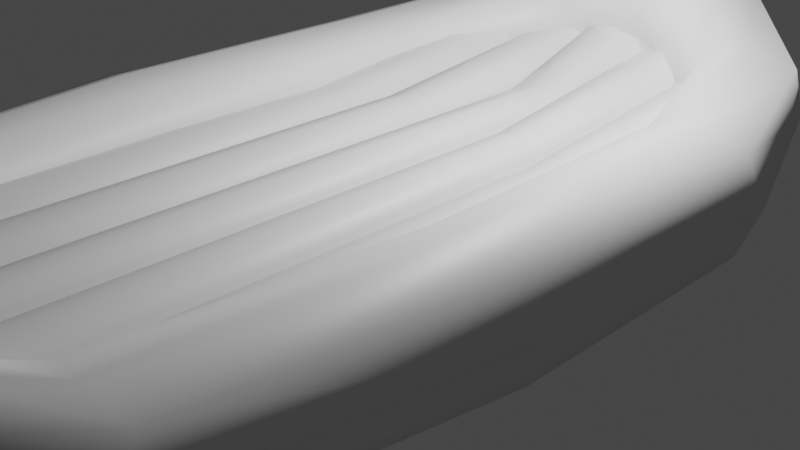 # Source: boat.blend  (saved by Blender 3.5.10; exported with 4.5.12 LTS)
import bpy
from mathutils import Matrix  # noqa: F401  (used for matrix-valued properties, if any)

bpy.ops.wm.read_factory_settings(use_empty=True)
scene = bpy.context.scene
scene.name = 'Scene'

# ---- collections
col_collection = bpy.data.collections.new('Collection'); scene.collection.children.link(col_collection)

# ---- materials (node trees are filled in below, after node groups)
mat_material_003 = bpy.data.materials.new('Material.003')
mat_material_003.alpha_threshold = 0.0
mat_material_003.use_transparent_shadow = False
mat_material_003.roughness = 0.5
mat_material_003.line_color = (0.0, 0.0, 0.0, 1.0)
mat_material_004 = bpy.data.materials.new('Material.004')
mat_material_004.alpha_threshold = 0.0
mat_material_004.use_transparent_shadow = False
mat_material_004.roughness = 0.5
mat_material_004.line_color = (0.0, 0.0, 0.0, 1.0)
mat_material_005 = bpy.data.materials.new('Material.005')
mat_material_005.alpha_threshold = 0.0
mat_material_005.use_transparent_shadow = False
mat_material_005.roughness = 0.5
mat_material_005.line_color = (0.0, 0.0, 0.0, 1.0)
mat_material_006 = bpy.data.materials.new('Material.006')
mat_material_006.alpha_threshold = 0.0
mat_material_006.use_transparent_shadow = False
mat_material_006.roughness = 0.5
mat_material_006.line_color = (0.0, 0.0, 0.0, 1.0)

# ---- material node trees
mat_material_003.use_nodes = True; mat_material_003.node_tree.nodes.clear()
_N = mat_material_003.node_tree.nodes; _L = mat_material_003.node_tree.links
n0 = _N.new('ShaderNodeOutputMaterial'); n0.name = 'Material Output'; n0.location = (300, 300)
n1 = _N.new('ShaderNodeBsdfPrincipled'); n1.name = 'Principled BSDF'; n1.location = (10, 300)
n1.distribution = 'GGX'
n1.subsurface_method = 'RANDOM_WALK_SKIN'
n1.inputs[3].default_value = 1.45
n1.inputs[27].default_value = (0.0, 0.0, 0.0, 1.0)
n1.inputs[28].default_value = 1.0
_L.new(n1.outputs[0], n0.inputs[0])
n0.is_active_output = True
mat_material_004.use_nodes = True; mat_material_004.node_tree.nodes.clear()
_N = mat_material_004.node_tree.nodes; _L = mat_material_004.node_tree.links
n0 = _N.new('ShaderNodeOutputMaterial'); n0.name = 'Material Output'; n0.location = (300, 300)
n1 = _N.new('ShaderNodeBsdfPrincipled'); n1.name = 'Principled BSDF'; n1.location = (10, 300)
n1.distribution = 'GGX'
n1.subsurface_method = 'RANDOM_WALK_SKIN'
n1.inputs[3].default_value = 1.45
n1.inputs[27].default_value = (0.0, 0.0, 0.0, 1.0)
n1.inputs[28].default_value = 1.0
_L.new(n1.outputs[0], n0.inputs[0])
n0.is_active_output = True
mat_material_005.use_nodes = True; mat_material_005.node_tree.nodes.clear()
_N = mat_material_005.node_tree.nodes; _L = mat_material_005.node_tree.links
n0 = _N.new('ShaderNodeOutputMaterial'); n0.name = 'Material Output'; n0.location = (300, 300)
n1 = _N.new('ShaderNodeBsdfPrincipled'); n1.name = 'Principled BSDF'; n1.location = (10, 300)
n1.distribution = 'GGX'
n1.subsurface_method = 'RANDOM_WALK_SKIN'
n1.inputs[3].default_value = 1.45
n1.inputs[27].default_value = (0.0, 0.0, 0.0, 1.0)
n1.inputs[28].default_value = 1.0
_L.new(n1.outputs[0], n0.inputs[0])
n0.is_active_output = True
mat_material_006.use_nodes = True; mat_material_006.node_tree.nodes.clear()
_N = mat_material_006.node_tree.nodes; _L = mat_material_006.node_tree.links
n0 = _N.new('ShaderNodeOutputMaterial'); n0.name = 'Material Output'; n0.location = (300, 300)
n1 = _N.new('ShaderNodeBsdfPrincipled'); n1.name = 'Principled BSDF'; n1.location = (10, 300)
n1.distribution = 'GGX'
n1.subsurface_method = 'RANDOM_WALK_SKIN'
n1.inputs[3].default_value = 1.45
n1.inputs[27].default_value = (0.0, 0.0, 0.0, 1.0)
n1.inputs[28].default_value = 1.0
_L.new(n1.outputs[0], n0.inputs[0])
n0.is_active_output = True

# ---- world
world_world = bpy.data.worlds.new('World'); scene.world = world_world
world_world.use_nodes = True; world_world.node_tree.nodes.clear()
_N = world_world.node_tree.nodes; _L = world_world.node_tree.links
n0 = _N.new('ShaderNodeOutputWorld'); n0.name = 'World Output'; n0.location = (300, 300)
n1 = _N.new('ShaderNodeBackground'); n1.name = 'Background'; n1.location = (10, 300)
n1.inputs[0].default_value = (0.05088, 0.05088, 0.05088, 1.0)
_L.new(n1.outputs[0], n0.inputs[0])
n0.is_active_output = True
world_world.color = (0.05088, 0.05088, 0.05088)
world_world.use_sun_shadow = False
world_world.sun_shadow_jitter_overblur = 0.0

# ---- cameras
cam_camera = bpy.data.cameras.new('Camera')
cam_camera.clip_end = 100.0
cam_camera.ortho_scale = 7.314

# ---- lights
light_light_001 = bpy.data.lights.new('Light.001', 'POINT')
light_light_001.transmission_factor = 0.0
light_light_001.energy = 1000.0
light_light_001.shadow_soft_size = 0.1
light_light_001.shadow_maximum_resolution = 0.006
light_light_001.use_absolute_resolution = True

# ---- meshes
me_cube_003 = bpy.data.meshes.new('Cube.003')
me_cube_003.from_pydata([(1.0, 0.8959, 2.978), (1.0, 0.8959, 0.9779), (1.0, -1.0, 1.0), (1.0, -1.0, -1.0), (-1.0, 0.8959, 2.978), (-1.0, 0.8959, 0.9779), (0.0, -1.0, 1.0), (-1.0, -1.0, -1.0), (1.331, 0.948, 1.978), (-1.331, -1.052, 0.0), (1.331, -1.052, 0.0), (-1.331, 0.948, 1.978), (0.0, 0.9208, 0.662), (0.0, -1.025, 1.316), (0.0, -1.025, -1.316), (0.0, 0.9208, 3.294), (0.0, 0.9742, 1.978), (0.0, -1.078, 0.0), (-1.0, 0.4655, -1.0), (1.0, 0.4655, 1.0), (-1.0, 0.4655, 1.0), (1.0, 0.4655, -1.0), (1.331, 0.4897, 0.0), (-1.331, 0.4897, 0.0), (0.0, 0.477, -1.316), (0.0, 0.477, 1.316), (3.087, 0.7731, 1.932), (3.087, 0.7731, -0.06846), (3.259, -1.0, 1.0), (3.259, -1.0, -1.0), (1.087, 0.7731, 1.932), (0.655, 0.9252, 0.08506), (1.259, -1.0, 1.0), (1.259, -1.0, -1.0), (3.418, 0.8252, 0.9315), (0.9279, -1.052, 0.0), (3.59, -1.052, 0.0), (0.7555, 0.8252, 0.9315), (2.087, 0.798, -0.3843), (2.259, -1.025, 1.316), (2.259, -1.025, -1.316), (2.087, 0.798, 2.247), (2.087, 0.8513, 0.9315), (2.259, -1.078, 0.0), (1.259, 0.2305, -1.0), (3.259, 0.2305, 1.0), (1.259, 0.2305, 1.0), (3.259, 0.2305, -1.0), (3.59, 0.2426, 0.0), (0.9279, 0.2426, 0.0), (2.259, 0.2363, -1.316), (2.259, 0.2363, 1.316), (5.518, 0.7425, 1.899), (5.518, 0.7425, -0.1008), (5.518, -1.0, 1.0), (5.518, -1.0, -1.0), (3.518, 0.7425, 1.899), (3.518, 0.7425, -0.1008), (3.518, -1.0, 1.0), (3.518, -1.0, -1.0), (5.85, 0.7946, 0.8992), (3.187, -1.052, 0.0), (5.85, -1.052, 0.0), (3.187, 0.7946, 0.8992), (4.518, 0.7673, -0.4167), (4.518, -1.025, 1.316), (4.518, -1.025, -1.316), (4.518, 0.7673, 2.215), (4.518, 0.8207, 0.8992), (4.518, -1.078, 0.0), (3.518, 0.1308, -1.0), (5.518, 0.1308, 1.0), (3.518, 0.1308, 1.0), (5.518, 0.1308, -1.0), (5.85, 0.1376, 0.0), (3.187, 0.1376, 0.0), (4.518, 0.134, -1.316), (4.518, 0.134, 1.316), (5.296, 0.7033, 3.118), (7.35, -0.9186, 1.853), (7.35, -0.9186, -0.787), (5.296, 0.7033, -0.894), (3.592, 0.6392, 1.112), (4.617, -0.9186, 1.853), (4.617, -0.9186, -0.787), (6.741, 0.7825, 1.112), (4.164, -0.9684, 0.5327), (7.803, -0.9684, 0.5327), (6.596, 0.7503, -0.4125), (4.231, 0.6427, 2.637), (5.984, -0.9424, 2.269), (5.984, -0.9424, -1.204), (6.596, 0.7503, 2.637), (4.231, 0.6427, -0.4125), (5.321, 0.3555, -0.9255), (5.547, -0.2807, -0.9048), (8.342, 0.3555, 1.991), (8.524, -0.2807, 1.97), (5.547, -0.2807, 1.97), (5.321, 0.3555, 1.991), (8.524, -0.2807, -0.9048), (8.342, 0.3555, -0.9255), (8.842, 0.3739, 0.5327), (9.018, -0.2988, 0.5327), (5.054, -0.2988, 0.5327), (4.821, 0.3739, 0.5327), (6.832, 0.3643, -1.386), (7.036, -0.2893, -1.359), (6.832, 0.3643, 2.452), (7.036, -0.2893, 2.424), (0.0, 0.9157, 5.209), (0.0, 0.9157, 0.5295), (0.0, 0.7367, 2.869), (0.0, 1.097, 2.869), (0.0, 1.05, 1.091), (0.0, 0.7797, 4.647), (0.0, 1.05, 4.647), (0.0, 0.7797, 1.091), (5.325, -1.106, 1.853), (5.325, -1.106, -0.787), (3.462, -1.003, 1.853), (3.462, -1.003, -0.787), (2.445, -1.02, 0.5327), (4.926, -1.157, 0.5327), (4.055, -1.07, 2.269), (4.055, -1.07, -1.204), (0.0, -1.208, 2.107), (0.0, -1.208, -1.093), (0.0, -1.013, 2.107), (0.0, -1.013, -1.093), (0.0, -0.9825, 0.2762), (0.0, -1.242, 0.2762), (0.0, -1.112, 2.685), (0.0, -1.112, -1.671), (1.688, 0.7568, 1.991), (2.047, 0.7769, 0.05375), (2.047, 0.7769, 3.927), (2.646, 0.8688, -0.558), (3.46, 0.9901, 1.991), (3.378, 0.9523, 3.927), (3.378, 0.9523, 0.05375), (2.646, 0.8688, 4.539)], [], [(25, 20, 6, 13), (17, 13, 6, 9), (23, 20, 4, 11), (24, 21, 3, 14), (22, 19, 2, 10), (16, 15, 0, 8), (12, 16, 8, 1), (21, 22, 10, 3), (18, 23, 11, 5), (14, 17, 9, 7), (3, 10, 17, 14), (5, 11, 16, 12), (11, 4, 15, 16), (18, 24, 14, 7), (10, 2, 13, 17), (19, 25, 13, 2), (0, 15, 25, 19), (5, 12, 24, 18), (7, 9, 23, 18), (1, 8, 22, 21), (8, 0, 19, 22), (12, 1, 21, 24), (9, 6, 20, 23), (15, 4, 20, 25), (51, 46, 32, 39), (43, 39, 32, 35), (49, 46, 30, 37), (50, 47, 29, 40), (48, 45, 28, 36), (42, 41, 26, 34), (38, 42, 34, 27), (47, 48, 36, 29), (44, 49, 37, 31), (40, 43, 35, 33), (29, 36, 43, 40), (31, 37, 42, 38), (37, 30, 41, 42), (44, 50, 40, 33), (36, 28, 39, 43), (45, 51, 39, 28), (26, 41, 51, 45), (31, 38, 50, 44), (33, 35, 49, 44), (27, 34, 48, 47), (34, 26, 45, 48), (38, 27, 47, 50), (35, 32, 46, 49), (41, 30, 46, 51), (77, 72, 58, 65), (69, 65, 58, 61), (75, 72, 56, 63), (76, 73, 55, 66), (74, 71, 54, 62), (68, 67, 52, 60), (64, 68, 60, 53), (73, 74, 62, 55), (70, 75, 63, 57), (66, 69, 61, 59), (55, 62, 69, 66), (57, 63, 68, 64), (63, 56, 67, 68), (70, 76, 66, 59), (62, 54, 65, 69), (71, 77, 65, 54), (52, 67, 77, 71), (57, 64, 76, 70), (59, 61, 75, 70), (53, 60, 74, 73), (60, 52, 71, 74), (64, 53, 73, 76), (61, 58, 72, 75), (67, 56, 72, 77), (109, 98, 83, 90), (87, 79, 118, 123), (99, 108, 78, 89), (107, 100, 80, 91), (103, 97, 79, 87), (102, 101, 88, 85), (100, 103, 87, 80), (105, 99, 89, 82), (83, 86, 122, 120), (84, 91, 125, 121), (106, 94, 93, 81), (94, 105, 82, 93), (95, 107, 91, 84), (86, 84, 121, 122), (97, 109, 90, 79), (96, 108, 109, 97), (108, 96, 92, 78), (94, 106, 107, 95), (84, 86, 104, 95), (95, 104, 105, 94), (101, 102, 103, 100), (102, 96, 97, 103), (96, 102, 85, 92), (106, 101, 100, 107), (86, 83, 98, 104), (104, 98, 99, 105), (101, 106, 81, 88), (108, 99, 98, 109), (135, 134, 112, 117), (134, 136, 115, 112), (137, 135, 117, 111), (139, 138, 113, 116), (140, 137, 111, 114), (136, 141, 110, 115), (138, 140, 114, 113), (141, 139, 116, 110), (121, 125, 133, 129), (119, 123, 131, 127), (125, 119, 127, 133), (123, 118, 126, 131), (79, 90, 124, 118), (91, 80, 119, 125), (90, 83, 120, 124), (80, 87, 123, 119), (122, 121, 129, 130), (124, 120, 128, 132), (120, 122, 130, 128), (118, 124, 132, 126), (78, 92, 139, 141), (85, 88, 140, 138), (89, 78, 141, 136), (88, 81, 137, 140), (92, 85, 138, 139), (81, 93, 135, 137), (82, 89, 136, 134), (93, 82, 134, 135)])
me_cube_003.polygons.foreach_set('use_smooth', [True] * 128)
me_cube_003.polygons.foreach_set('material_index', [0, 0, 0, 0, 0, 0, 0, 0, 0, 0, 0, 0, 0, 0, 0, 0, 0, 0, 0, 0, 0, 0, 0, 0, 1, 1, 1, 1, 1, 1, 1, 1, 1, 1, 1, 1, 1, 1, 1, 1, 1, 1, 1, 1, 1, 1, 1, 1, 2, 2, 2, 2, 2, 2, 2, 2, 2, 2, 2, 2, 2, 2, 2, 2, 2, 2, 2, 2, 2, 2, 2, 2, 3, 3, 3, 3, 3, 3, 3, 3, 3, 3, 3, 3, 3, 3, 3, 3, 3, 3, 3, 3, 3, 3, 3, 3, 3, 3, 3, 3, 3, 3, 3, 3, 3, 3, 3, 3, 3, 3, 3, 3, 3, 3, 3, 3, 3, 3, 3, 3, 3, 3, 3, 3, 3, 3, 3, 3])
_uv = me_cube_003.uv_layers.new(name='UVMap')
_uv.uv.foreach_set('vector', [0.75, 0.5668, 0.875, 0.5668, 0.875, 0.75, 0.75, 0.75, 0.5, 0.875, 0.625, 0.875, 0.625, 1.0, 0.5, 1.0, 0.5, 0.1832, 0.625, 0.1832, 0.625, 0.25, 0.5, 0.25, 0.25, 0.5668, 0.375, 0.5668, 0.375, 0.75, 0.25, 0.75, 0.5, 0.5668, 0.625, 0.5668, 0.625, 0.75, 0.5, 0.75, 0.5, 0.375, 0.625, 0.375, 0.625, 0.5, 0.5, 0.5, 0.375, 0.375, 0.5, 0.375, 0.5, 0.5, 0.375, 0.5, 0.375, 0.5668, 0.5, 0.5668, 0.5, 0.75, 0.375, 0.75, 0.375, 0.1832, 0.5, 0.1832, 0.5, 0.25, 0.375, 0.25, 0.375, 0.875, 0.5, 0.875, 0.5, 1.0, 0.375, 1.0, 0.375, 0.75, 0.5, 0.75, 0.5, 0.875, 0.375, 0.875, 0.375, 0.25, 0.5, 0.25, 0.5, 0.375, 0.375, 0.375, 0.5, 0.25, 0.625, 0.25, 0.625, 0.375, 0.5, 0.375, 0.125, 0.5668, 0.25, 0.5668, 0.25, 0.75, 0.125, 0.75, 0.5, 0.75, 0.625, 0.75, 0.625, 0.875, 0.5, 0.875, 0.625, 0.5668, 0.75, 0.5668, 0.75, 0.75, 0.625, 0.75, 0.625, 0.5, 0.75, 0.5, 0.75, 0.5668, 0.625, 0.5668, 0.125, 0.5, 0.25, 0.5, 0.25, 0.5668, 0.125, 0.5668, 0.375, 0.0, 0.5, 0.0, 0.5, 0.1832, 0.375, 0.1832, 0.375, 0.5, 0.5, 0.5, 0.5, 0.5668, 0.375, 0.5668, 0.5, 0.5, 0.625, 0.5, 0.625, 0.5668, 0.5, 0.5668, 0.25, 0.5, 0.375, 0.5, 0.375, 0.5668, 0.25, 0.5668, 0.5, 0.0, 0.625, 0.0, 0.625, 0.1832, 0.5, 0.1832, 0.75, 0.5, 0.875, 0.5, 0.875, 0.5668, 0.75, 0.5668, 0.75, 0.5962, 0.875, 0.5962, 0.875, 0.75, 0.75, 0.75, 0.5, 0.875, 0.625, 0.875, 0.625, 1.0, 0.5, 1.0, 0.5, 0.1538, 0.625, 0.1538, 0.625, 0.25, 0.5, 0.25, 0.25, 0.5962, 0.375, 0.5962, 0.375, 0.75, 0.25, 0.75, 0.5, 0.5962, 0.625, 0.5962, 0.625, 0.75, 0.5, 0.75, 0.5, 0.375, 0.625, 0.375, 0.625, 0.5, 0.5, 0.5, 0.375, 0.375, 0.5, 0.375, 0.5, 0.5, 0.375, 0.5, 0.375, 0.5962, 0.5, 0.5962, 0.5, 0.75, 0.375, 0.75, 0.375, 0.1538, 0.5, 0.1538, 0.5, 0.25, 0.375, 0.25, 0.375, 0.875, 0.5, 0.875, 0.5, 1.0, 0.375, 1.0, 0.375, 0.75, 0.5, 0.75, 0.5, 0.875, 0.375, 0.875, 0.375, 0.25, 0.5, 0.25, 0.5, 0.375, 0.375, 0.375, 0.5, 0.25, 0.625, 0.25, 0.625, 0.375, 0.5, 0.375, 0.125, 0.5962, 0.25, 0.5962, 0.25, 0.75, 0.125, 0.75, 0.5, 0.75, 0.625, 0.75, 0.625, 0.875, 0.5, 0.875, 0.625, 0.5962, 0.75, 0.5962, 0.75, 0.75, 0.625, 0.75, 0.625, 0.5, 0.75, 0.5, 0.75, 0.5962, 0.625, 0.5962, 0.125, 0.5, 0.25, 0.5, 0.25, 0.5962, 0.125, 0.5962, 0.375, 0.0, 0.5, 0.0, 0.5, 0.1538, 0.375, 0.1538, 0.375, 0.5, 0.5, 0.5, 0.5, 0.5962, 0.375, 0.5962, 0.5, 0.5, 0.625, 0.5, 0.625, 0.5962, 0.5, 0.5962, 0.25, 0.5, 0.375, 0.5, 0.375, 0.5962, 0.25, 0.5962, 0.5, 0.0, 0.625, 0.0, 0.625, 0.1538, 0.5, 0.1538, 0.75, 0.5, 0.875, 0.5, 0.875, 0.5962, 0.75, 0.5962, 0.75, 0.6087, 0.875, 0.6087, 0.875, 0.75, 0.75, 0.75, 0.5, 0.875, 0.625, 0.875, 0.625, 1.0, 0.5, 1.0, 0.5, 0.1413, 0.625, 0.1413, 0.625, 0.25, 0.5, 0.25, 0.25, 0.6087, 0.375, 0.6087, 0.375, 0.75, 0.25, 0.75, 0.5, 0.6087, 0.625, 0.6087, 0.625, 0.75, 0.5, 0.75, 0.5, 0.375, 0.625, 0.375, 0.625, 0.5, 0.5, 0.5, 0.375, 0.375, 0.5, 0.375, 0.5, 0.5, 0.375, 0.5, 0.375, 0.6087, 0.5, 0.6087, 0.5, 0.75, 0.375, 0.75, 0.375, 0.1413, 0.5, 0.1413, 0.5, 0.25, 0.375, 0.25, 0.375, 0.875, 0.5, 0.875, 0.5, 1.0, 0.375, 1.0, 0.375, 0.75, 0.5, 0.75, 0.5, 0.875, 0.375, 0.875, 0.375, 0.25, 0.5, 0.25, 0.5, 0.375, 0.375, 0.375, 0.5, 0.25, 0.625, 0.25, 0.625, 0.375, 0.5, 0.375, 0.125, 0.6087, 0.25, 0.6087, 0.25, 0.75, 0.125, 0.75, 0.5, 0.75, 0.625, 0.75, 0.625, 0.875, 0.5, 0.875, 0.625, 0.6087, 0.75, 0.6087, 0.75, 0.75, 0.625, 0.75, 0.625, 0.5, 0.75, 0.5, 0.75, 0.6087, 0.625, 0.6087, 0.125, 0.5, 0.25, 0.5, 0.25, 0.6087, 0.125, 0.6087, 0.375, 0.0, 0.5, 0.0, 0.5, 0.1413, 0.375, 0.1413, 0.375, 0.5, 0.5, 0.5, 0.5, 0.6087, 0.375, 0.6087, 0.5, 0.5, 0.625, 0.5, 0.625, 0.6087, 0.5, 0.6087, 0.25, 0.5, 0.375, 0.5, 0.375, 0.6087, 0.25, 0.6087, 0.5, 0.0, 0.625, 0.0, 0.625, 0.1413, 0.5, 0.1413, 0.75, 0.5, 0.875, 0.5, 0.875, 0.6087, 0.75, 0.6087, 0.75, 0.6667, 0.875, 0.6667, 0.875, 0.75, 0.75, 0.75, 0.5, 0.75, 0.625, 0.75, 0.625, 0.75, 0.5, 0.75, 0.875, 0.5833, 0.75, 0.5833, 0.75, 0.5833, 0.875, 0.5833, 0.25, 0.6667, 0.375, 0.6667, 0.375, 0.75, 0.25, 0.75, 0.5, 0.6667, 0.625, 0.6667, 0.625, 0.75, 0.5, 0.75, 0.5, 0.5833, 0.375, 0.5833, 0.375, 0.5833, 0.5, 0.5833, 0.375, 0.6667, 0.5, 0.6667, 0.5, 0.75, 0.375, 0.75, 0.5, 0.1667, 0.625, 0.1667, 0.625, 0.1667, 0.5, 0.1667, 0.625, 0.0, 0.5, 0.0, 0.5, 0.0, 0.625, 0.0, 0.125, 0.75, 0.25, 0.75, 0.25, 0.75, 0.125, 0.75, 0.25, 0.5833, 0.125, 0.5833, 0.125, 0.5833, 0.25, 0.5833, 0.375, 0.1667, 0.5, 0.1667, 0.5, 0.1667, 0.375, 0.1667, 0.125, 0.6667, 0.25, 0.6667, 0.25, 0.75, 0.125, 0.75, 0.5, 0.0, 0.375, 0.0, 0.375, 0.0, 0.5, 0.0, 0.625, 0.6667, 0.75, 0.6667, 0.75, 0.75, 0.625, 0.75, 0.625, 0.5833, 0.75, 0.5833, 0.75, 0.6667, 0.625, 0.6667, 0.75, 0.5833, 0.625, 0.5833, 0.625, 0.5833, 0.75, 0.5833, 0.125, 0.5833, 0.25, 0.5833, 0.25, 0.6667, 0.125, 0.6667, 0.375, 0.0, 0.5, 0.0, 0.5, 0.08333, 0.375, 0.08333, 0.375, 0.08333, 0.5, 0.08333, 0.5, 0.1667, 0.375, 0.1667, 0.375, 0.5833, 0.5, 0.5833, 0.5, 0.6667, 0.375, 0.6667, 0.5, 0.5833, 0.625, 0.5833, 0.625, 0.6667, 0.5, 0.6667, 0.625, 0.5833, 0.5, 0.5833, 0.5, 0.5833, 0.625, 0.5833, 0.25, 0.5833, 0.375, 0.5833, 0.375, 0.6667, 0.25, 0.6667, 0.5, 0.0, 0.625, 0.0, 0.625, 0.08333, 0.5, 0.08333, 0.5, 0.08333, 0.625, 0.08333, 0.625, 0.1667, 0.5, 0.1667, 0.375, 0.5833, 0.25, 0.5833, 0.25, 0.5833, 0.375, 0.5833, 0.75, 0.5833, 0.875, 0.5833, 0.875, 0.6667, 0.75, 0.6667, 0.375, 0.1667, 0.5, 0.1667, 0.5, 0.1667, 0.375, 0.1667, 0.5, 0.1667, 0.625, 0.1667, 0.625, 0.1667, 0.5, 0.1667, 0.25, 0.5833, 0.125, 0.5833, 0.125, 0.5833, 0.25, 0.5833, 0.625, 0.5833, 0.5, 0.5833, 0.5, 0.5833, 0.625, 0.5833, 0.375, 0.5833, 0.25, 0.5833, 0.25, 0.5833, 0.375, 0.5833, 0.875, 0.5833, 0.75, 0.5833, 0.75, 0.5833, 0.875, 0.5833, 0.5, 0.5833, 0.375, 0.5833, 0.375, 0.5833, 0.5, 0.5833, 0.75, 0.5833, 0.625, 0.5833, 0.625, 0.5833, 0.75, 0.5833, 0.125, 0.75, 0.25, 0.75, 0.25, 0.75, 0.125, 0.75, 0.375, 0.75, 0.5, 0.75, 0.5, 0.75, 0.375, 0.75, 0.25, 0.75, 0.375, 0.75, 0.375, 0.75, 0.25, 0.75, 0.5, 0.75, 0.625, 0.75, 0.625, 0.75, 0.5, 0.75, 0.625, 0.75, 0.75, 0.75, 0.75, 0.75, 0.625, 0.75, 0.25, 0.75, 0.375, 0.75, 0.375, 0.75, 0.25, 0.75, 0.75, 0.75, 0.875, 0.75, 0.875, 0.75, 0.75, 0.75, 0.375, 0.75, 0.5, 0.75, 0.5, 0.75, 0.375, 0.75, 0.5, 0.0, 0.375, 0.0, 0.375, 0.0, 0.5, 0.0, 0.75, 0.75, 0.875, 0.75, 0.875, 0.75, 0.75, 0.75, 0.625, 0.0, 0.5, 0.0, 0.5, 0.0, 0.625, 0.0, 0.625, 0.75, 0.75, 0.75, 0.75, 0.75, 0.625, 0.75, 0.75, 0.5833, 0.625, 0.5833, 0.625, 0.5833, 0.75, 0.5833, 0.5, 0.5833, 0.375, 0.5833, 0.375, 0.5833, 0.5, 0.5833, 0.875, 0.5833, 0.75, 0.5833, 0.75, 0.5833, 0.875, 0.5833, 0.375, 0.5833, 0.25, 0.5833, 0.25, 0.5833, 0.375, 0.5833, 0.625, 0.5833, 0.5, 0.5833, 0.5, 0.5833, 0.625, 0.5833, 0.25, 0.5833, 0.125, 0.5833, 0.125, 0.5833, 0.25, 0.5833, 0.5, 0.1667, 0.625, 0.1667, 0.625, 0.1667, 0.5, 0.1667, 0.375, 0.1667, 0.5, 0.1667, 0.5, 0.1667, 0.375, 0.1667])
me_cube_003.materials.append(mat_material_003)
me_cube_003.materials.append(mat_material_004)
me_cube_003.materials.append(mat_material_005)
me_cube_003.materials.append(mat_material_006)
me_cube_003.use_mirror_vertex_groups = False
me_cube_003.update()

# ---- objects
ob_camera = bpy.data.objects.new('Camera', cam_camera)
ob_light_001 = bpy.data.objects.new('Light.001', light_light_001)
ob_cube_002 = bpy.data.objects.new('Cube.002', me_cube_003)

# ---- transforms, parenting, visibility, modifiers, constraints
ob_camera.location = (7.359, -6.926, 4.958)
ob_camera.rotation_euler = (1.109, 0.0, 0.8149)
ob_camera.lock_rotations_4d = False
ob_camera.empty_display_type = 'ARROWS'
ob_camera.color = (0.0, 0.0, 0.0, 0.0)
ob_camera.display_type = 'WIRE'
ob_camera.lineart.crease_threshold = 0.0
ob_light_001.location = (1.08, 1.389, 4.629)
ob_light_001.rotation_euler = (0.6503, 0.05522, 1.866)
ob_light_001.scale = (1.261, 0.8024, 0.8135)
ob_light_001.lock_rotations_4d = False
ob_light_001.empty_display_type = 'ARROWS'
ob_light_001.color = (0.0, 0.0, 0.0, 0.0)
ob_light_001.lineart.crease_threshold = 0.0
ob_cube_002.location = (-0.3106, 0.1309, 0.2549)
ob_cube_002.scale = (0.3608, 4.907, 0.3608)
ob_cube_002.lock_rotations_4d = False
ob_cube_002.empty_display_type = 'ARROWS'
ob_cube_002.lineart.crease_threshold = 0.0
_m = ob_cube_002.modifiers.new('Mirror', 'MIRROR')
_m.use_clip = True

# ---- collection membership
col_collection.objects.link(ob_camera)
col_collection.objects.link(ob_light_001)
col_collection.objects.link(ob_cube_002)

# ---- scene / render settings (as saved in the file)
scene.camera = ob_camera
scene.frame_start = 1; scene.frame_end = 250; scene.frame_set(1)
scene.render.engine = 'BLENDER_EEVEE_NEXT'
scene.cycles.sampling_pattern = 'TABULATED_SOBOL'
scene.view_settings.view_transform = 'Filmic'
bpy.context.view_layer.update()
